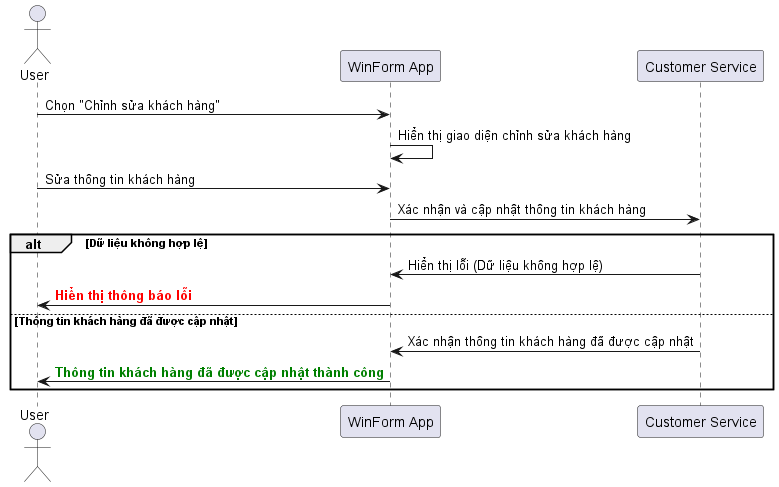

The diagram above was rendered by PlantUML. Its source (embedded in the PNG):
@startuml
actor User
participant "WinForm App" as App
participant "Customer Service" as CustService

User -> App: Chọn "Chỉnh sửa khách hàng"
App -> App: Hiển thị giao diện chỉnh sửa khách hàng
User -> App: Sửa thông tin khách hàng
App -> CustService: Xác nhận và cập nhật thông tin khách hàng
alt Dữ liệu không hợp lệ
    CustService -> App: Hiển thị lỗi (Dữ liệu không hợp lệ)
    App -> User: <font color=red><b>Hiển thị thông báo lỗi</b></font>
else Thông tin khách hàng đã được cập nhật
    CustService -> App: Xác nhận thông tin khách hàng đã được cập nhật
    App -> User: <font color=green><b>Thông tin khách hàng đã được cập nhật thành công</b></font>
end
@enduml